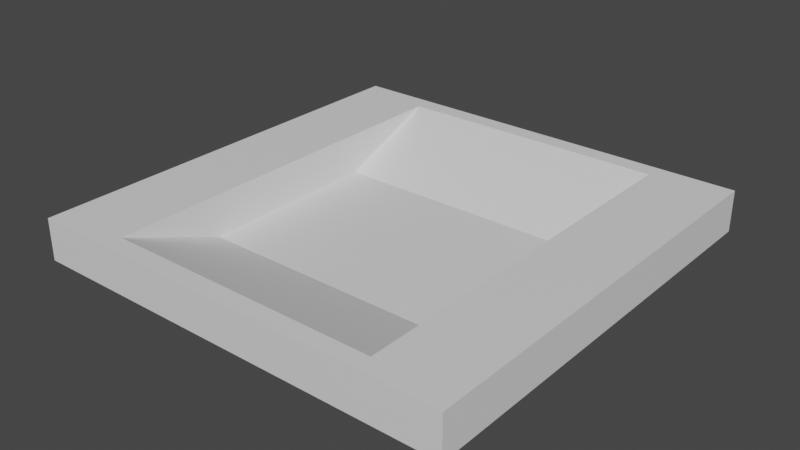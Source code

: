 # Source: buildingtopdip.blend  (saved by Blender 2.93.20; exported with 4.5.12 LTS)
import bpy
from mathutils import Matrix  # noqa: F401  (used for matrix-valued properties, if any)

bpy.ops.wm.read_factory_settings(use_empty=True)
scene = bpy.context.scene
scene.name = 'Scene'

# ---- collections
col_collection = bpy.data.collections.new('Collection'); scene.collection.children.link(col_collection)

# ---- images (referenced by path relative to the original .blend; pixels are not part of the script)
import os
ASSET_DIR = os.environ.get("B2B_ASSET_DIR", "")  # directory of the original .blend (textures are referenced by path, not embedded)
HERE = os.path.dirname(os.path.abspath(__file__))  # packed textures are extracted next to this script under _unpacked/

def load_image(name, relpath, width, height, colorspace="sRGB"):
    """Load a texture the original file referenced (path relative to the .blend, or extracted next to this script)."""
    p = next((c for c in (os.path.join(HERE, relpath), os.path.join(ASSET_DIR, relpath)) if relpath and os.path.exists(c)), "")
    if p:
        img = bpy.data.images.load(p, check_existing=True)
        img.name = name
    else:  # same state as the original file: an image datablock whose file is absent (Cycles renders it pink)
        img = bpy.data.images.new(name, width, height)
        img.source = "FILE"
        img.filepath = "//" + (relpath or name)
    img.colorspace_settings.name = colorspace
    return img
img_diffuse_tga = load_image('diffuse.tga', 'diffuse.tga', 1024, 1024, 'sRGB')
img_normal_tga = load_image('normal.tga', 'normal.tga', 1024, 1024, 'sRGB')

# ---- materials (node trees are filled in below, after node groups)
mat_metal = bpy.data.materials.new('Metal')
mat_metal.use_transparent_shadow = False
mat_glass = bpy.data.materials.new('Glass')
mat_glass.use_transparent_shadow = False
mat_concrete = bpy.data.materials.new('Concrete')
mat_concrete.use_transparent_shadow = False

# ---- material node trees
mat_metal.use_nodes = True; mat_metal.node_tree.nodes.clear()
mat_glass.use_nodes = True; mat_glass.node_tree.nodes.clear()
_N = mat_glass.node_tree.nodes; _L = mat_glass.node_tree.links
n0 = _N.new('ShaderNodeBsdfPrincipled'); n0.name = 'Principled BSDF'; n0.location = (10, 300)
n0.distribution = 'GGX'
n0.subsurface_method = 'BURLEY'
n0.inputs[3].default_value = 1.45
n0.inputs[27].default_value = (0.0, 0.0, 0.0, 1.0)
n0.inputs[28].default_value = 1.0
n1 = _N.new('ShaderNodeOutputMaterial'); n1.name = 'Material Output'; n1.location = (300, 300)
_L.new(n0.outputs[0], n1.inputs[0])
n1.is_active_output = True
mat_concrete.use_nodes = True; mat_concrete.node_tree.nodes.clear()
_N = mat_concrete.node_tree.nodes; _L = mat_concrete.node_tree.links
n0 = _N.new('ShaderNodeBsdfPrincipled'); n0.name = 'Principled BSDF'; n0.location = (10, 300)
n0.distribution = 'GGX'
n0.subsurface_method = 'BURLEY'
n0.inputs[3].default_value = 1.45
n0.inputs[27].default_value = (0.0, 0.0, 0.0, 1.0)
n0.inputs[28].default_value = 1.0
n1 = _N.new('ShaderNodeOutputMaterial'); n1.name = 'Material Output'; n1.location = (300, 300)
_L.new(n0.outputs[0], n1.inputs[0])
n1.is_active_output = True

# ---- world
world_world = bpy.data.worlds.new('World'); scene.world = world_world
world_world.use_nodes = True; world_world.node_tree.nodes.clear()
_N = world_world.node_tree.nodes; _L = world_world.node_tree.links
n0 = _N.new('ShaderNodeOutputWorld'); n0.name = 'World Output'; n0.location = (300, 300)
n1 = _N.new('ShaderNodeBackground'); n1.name = 'Background'; n1.location = (10, 300)
n1.inputs[0].default_value = (0.05088, 0.05088, 0.05088, 1.0)
_L.new(n1.outputs[0], n0.inputs[0])
n0.is_active_output = True
world_world.color = (0.05088, 0.05088, 0.05088)
world_world.use_sun_shadow = False
world_world.sun_shadow_jitter_overblur = 0.0

# ---- meshes
me_cube_002 = bpy.data.meshes.new('Cube.002')
me_cube_002.from_pydata([(-31.18, -31.18, 0.0), (31.18, 31.18, 0.0), (-31.18, 31.18, 5.245e-06), (31.18, -31.18, -5.245e-06), (20.0, 13.48, -6.0), (-20.0, 13.48, -6.0), (20.0, -13.48, -6.0), (-20.0, -13.48, -6.0), (20.0, 28.58, 2.384e-06), (-20.0, 28.58, 2.384e-06), (20.0, -28.58, -2.384e-06), (-20.0, -28.58, -2.384e-06), (-31.18, -31.18, -6.0), (31.18, 31.18, -6.0), (-31.18, 31.18, -6.0), (31.18, -31.18, -6.0)], [], [(5, 7, 6, 4), (9, 8, 1, 2), (8, 10, 3, 1), (10, 11, 0, 3), (11, 9, 2, 0), (5, 4, 8, 9), (4, 6, 10, 8), (6, 7, 11, 10), (7, 5, 9, 11), (3, 0, 12, 15), (2, 1, 13, 14), (0, 2, 14, 12), (1, 3, 15, 13)])
me_cube_002.polygons.foreach_set('material_index', [2, 2, 2, 2, 2, 2, 2, 2, 2, 2, 2, 2, 2])
_uv = me_cube_002.uv_layers.new(name='Concrete')
_uv.uv.foreach_set('vector', [0.4702, 0.1678, 0.4702, 0.4113, 0.1089, 0.4113, 0.1089, 0.1678, 0.4702, 0.03139, 0.1089, 0.03139, 0.00798, 0.00798, 0.5711, 0.00798, 0.1089, 0.03139, 0.1089, 0.5477, 0.00798, 0.5711, 0.00798, 0.00798, 0.1089, 0.5477, 0.4702, 0.5477, 0.5711, 0.5711, 0.00798, 0.5711, 0.4702, 0.5477, 0.4702, 0.03139, 0.5711, 0.00798, 0.5711, 0.5711, 0.4702, 0.1678, 0.1089, 0.1678, 0.1089, 0.03139, 0.4702, 0.03139, 0.8677, 0.3878, 0.8677, 0.1444, 0.9219, 0.007982, 0.9219, 0.5243, 0.1089, 0.4113, 0.4702, 0.4113, 0.4702, 0.5477, 0.1089, 0.5477, 0.9378, 0.3878, 0.9378, 0.1444, 0.992, 0.007982, 0.992, 0.5243, 0.7114, 0.00798, 0.7114, 0.5711, 0.6572, 0.5711, 0.6572, 0.00798, 0.8517, 0.00798, 0.8517, 0.5711, 0.7975, 0.5711, 0.7975, 0.00798, 0.6413, 0.00798, 0.6413, 0.5711, 0.5871, 0.5711, 0.5871, 0.00798, 0.7816, 0.00798, 0.7816, 0.5711, 0.7274, 0.5711, 0.7274, 0.00798])
me_cube_002.materials.append(mat_metal)
me_cube_002.materials.append(mat_glass)
me_cube_002.materials.append(mat_concrete)
me_cube_002.use_remesh_fix_poles = True
me_cube_002.use_remesh_preserve_attributes = False
me_cube_002.update()
me_cube_002.normals_split_custom_set([tuple(v) for v in zip(*[iter([0.0, -1.061e-07, 1.0, 0.0, -1.061e-07, 1.0, 0.0, -1.061e-07, 1.0, 0.0, -1.061e-07, 1.0, 5.125e-08, -9.196e-08, 1.0, 5.125e-08, -9.196e-08, 1.0, 5.125e-08, -9.196e-08, 1.0, 5.125e-08, -9.196e-08, 1.0, 2.346e-07, -8.378e-08, 1.0, 2.346e-07, -8.378e-08, 1.0, 2.346e-07, -8.378e-08, 1.0, 2.346e-07, -8.378e-08, 1.0, 5.125e-08, -9.196e-08, 1.0, 5.125e-08, -9.196e-08, 1.0, 5.125e-08, -9.196e-08, 1.0, 5.125e-08, -9.196e-08, 1.0, 2.346e-07, -8.378e-08, 1.0, 2.346e-07, -8.378e-08, 1.0, 2.346e-07, -8.378e-08, 1.0, 2.346e-07, -8.378e-08, 1.0, 0.0, -0.3691, 0.9294, 0.0, -0.3691, 0.9294, 0.0, -0.3691, 0.9294, 0.0, -0.3691, 0.9294, -1.0, -1.512e-08, 1.589e-07, -1.0, -1.512e-08, 1.589e-07, -1.0, -1.512e-08, 1.589e-07, -1.0, -1.512e-08, 1.589e-07, -5.867e-09, 0.3691, 0.9294, -5.867e-09, 0.3691, 0.9294, -5.867e-09, 0.3691, 0.9294, -5.867e-09, 0.3691, 0.9294, 1.0, 1.058e-07, 1.442e-14, 1.0, 1.058e-07, 1.442e-14, 1.0, 1.058e-07, 1.442e-14, 1.0, 1.058e-07, 1.442e-14, 3.059e-08, -1.0, -6.526e-07, 3.059e-08, -1.0, -6.526e-07, 3.059e-08, -1.0, -6.526e-07, 3.059e-08, -1.0, -6.526e-07, -3.059e-08, 1.0, 0.0, -3.059e-08, 1.0, 0.0, -3.059e-08, 1.0, 0.0, -3.059e-08, 1.0, 0.0, -1.0, -2.925e-08, -9.724e-15, -1.0, -2.925e-08, -9.724e-15, -1.0, -2.925e-08, -9.724e-15, -1.0, -2.925e-08, -9.724e-15, 1.0, 1.154e-08, 9.724e-15, 1.0, 1.154e-08, 9.724e-15, 1.0, 1.154e-08, 9.724e-15, 1.0, 1.154e-08, 9.724e-15])] * 3)])

# ---- objects
ob_cube = bpy.data.objects.new('Cube', me_cube_002)
_N = mat_metal.node_tree.nodes; _L = mat_metal.node_tree.links
n0 = _N.new('ShaderNodeBsdfPrincipled'); n0.name = 'Principled BSDF'; n0.location = (250, 306)
n0.distribution = 'GGX'
n0.subsurface_method = 'BURLEY'
n0.inputs[3].default_value = 1.45
n0.inputs[27].default_value = (0.0, 0.0, 0.0, 1.0)
n0.inputs[28].default_value = 1.0
n1 = _N.new('ShaderNodeOutputMaterial'); n1.name = 'Material Output'; n1.location = (540, 306)
n2 = _N.new('ShaderNodeTexImage'); n2.name = 'Image Texture'; n2.location = (-57, 277)
n2.image = img_diffuse_tga
n3 = _N.new('ShaderNodeNormalMap'); n3.name = 'Normal Map'; n3.location = (62, -95)
n4 = _N.new('ShaderNodeTexImage'); n4.name = 'Image Texture.001'; n4.location = (-201, -51)
n4.image = img_normal_tga
n5 = _N.new('ShaderNodeTexCoord'); n5.name = 'Texture Coordinate'; n5.location = (-619, 194)
n5.object = ob_cube
n6 = _N.new('ShaderNodeMapping'); n6.name = 'Mapping'; n6.location = (-412, 202)
n6.vector_type = 'TEXTURE'
n6.inputs[3].default_value = (0.05, 0.05, 1.0)
_L.new(n0.outputs[0], n1.inputs[0])
_L.new(n4.outputs[0], n3.inputs[1])
_L.new(n3.outputs[0], n0.inputs[5])
_L.new(n2.outputs[0], n0.inputs[0])
_L.new(n6.outputs[0], n2.inputs[0])
_L.new(n6.outputs[0], n4.inputs[0])
_L.new(n5.outputs[2], n6.inputs[0])
n1.is_active_output = True

# ---- transforms, parenting, visibility, modifiers, constraints
ob_cube.location = (0.0, 0.0, 0.0)
ob_cube.rotation_euler = (-1.629e-07, 0.0, 0.0)
ob_cube.color = (0.8, 0.8, 0.8, 1.0)

# ---- collection membership
col_collection.objects.link(ob_cube)

# ---- scene / render settings (as saved in the file)
scene.frame_start = 1; scene.frame_end = 250; scene.frame_set(1)
scene.render.engine = 'BLENDER_EEVEE_NEXT'
scene.cycles.use_denoising = False
scene.cycles.samples = 128
scene.cycles.sampling_pattern = 'TABULATED_SOBOL'
scene.cycles.use_adaptive_sampling = False
scene.cycles.use_light_tree = False
scene.view_settings.view_transform = 'Filmic'
bpy.context.view_layer.update()

# ---- added for rendering (the .blend has no active camera and no usable light): camera, sun
cam_auto = bpy.data.cameras.new('AutoCamera')
cam_auto.lens = 50.0
cam_auto.sensor_width = 36.0
cam_auto.clip_end = 1435.18
ob_auto_camera = bpy.data.objects.new('AutoCamera', cam_auto)
scene.collection.objects.link(ob_auto_camera)
ob_auto_camera.location = (81.7771, -98.1325, 62.4217)
ob_auto_camera.rotation_euler = (1.09748, -7.21219e-08, 0.694738)
scene.camera = ob_auto_camera
light_auto_sun = bpy.data.lights.new('AutoSun', 'SUN')
light_auto_sun.energy = 3.0
light_auto_sun.angle = 0.0523599
ob_auto_sun = bpy.data.objects.new('AutoSun', light_auto_sun)
scene.collection.objects.link(ob_auto_sun)
ob_auto_sun.rotation_euler = (0.872665, 0.174533, 0.523599)
bpy.context.view_layer.update()
